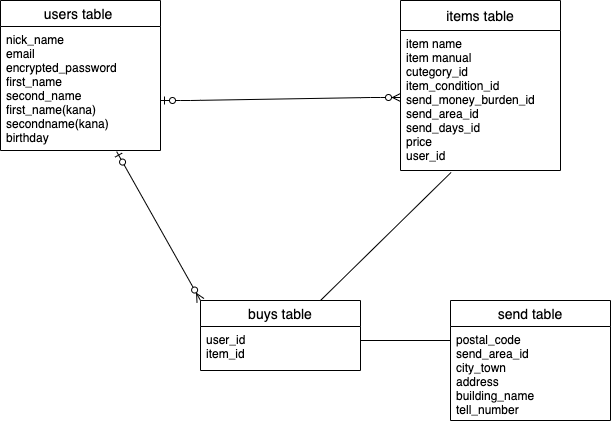

The diagram above was exported from draw.io. Its source (the exported page's mxGraphModel, read from the mxfile embedded in the PNG):
<mxGraphModel dx="289" dy="284" grid="1" gridSize="10" guides="1" tooltips="1" connect="1" arrows="1" fold="1" page="1" pageScale="1" pageWidth="827" pageHeight="1169" math="0" shadow="0">
  <root>
    <mxCell id="0" />
    <mxCell id="1" parent="0" />
    <mxCell id="2" value="users table " style="swimlane;fontStyle=0;childLayout=stackLayout;horizontal=1;startSize=26;horizontalStack=0;resizeParent=1;resizeParentMax=0;resizeLast=0;collapsible=1;marginBottom=0;align=center;fontSize=14;" parent="1" vertex="1">
      <mxGeometry x="90" y="220" width="160" height="150" as="geometry">
        <mxRectangle x="10" y="250" width="70" height="26" as="alternateBounds" />
      </mxGeometry>
    </mxCell>
    <mxCell id="3" value="nick_name&#10;email&#10;encrypted_password&#10;first_name&#10;second_name&#10;first_name(kana)&#10;secondname(kana)&#10;birthday&#10;" style="text;strokeColor=none;fillColor=none;spacingLeft=4;spacingRight=4;overflow=hidden;rotatable=0;points=[[0,0.5],[1,0.5]];portConstraint=eastwest;fontSize=12;" parent="2" vertex="1">
      <mxGeometry y="26" width="160" height="124" as="geometry" />
    </mxCell>
    <mxCell id="6" value="items table" style="swimlane;fontStyle=0;childLayout=stackLayout;horizontal=1;startSize=30;horizontalStack=0;resizeParent=1;resizeParentMax=0;resizeLast=0;collapsible=1;marginBottom=0;align=center;fontSize=14;" parent="1" vertex="1">
      <mxGeometry x="490" y="220" width="160" height="170" as="geometry" />
    </mxCell>
    <mxCell id="8" value="item name&#10;item manual&#10;cutegory_id&#10;item_condition_id&#10;send_money_burden_id&#10;send_area_id&#10;send_days_id&#10;price&#10;user_id&#10;&#10;&#10; &#10;&#10;&#10;" style="text;strokeColor=none;fillColor=none;spacingLeft=4;spacingRight=4;overflow=hidden;rotatable=0;points=[[0,0.5],[1,0.5]];portConstraint=eastwest;fontSize=12;" parent="6" vertex="1">
      <mxGeometry y="30" width="160" height="140" as="geometry" />
    </mxCell>
    <mxCell id="32" value="send table" style="swimlane;fontStyle=0;childLayout=stackLayout;horizontal=1;startSize=26;horizontalStack=0;resizeParent=1;resizeParentMax=0;resizeLast=0;collapsible=1;marginBottom=0;align=center;fontSize=14;" vertex="1" parent="1">
      <mxGeometry x="540" y="520" width="160" height="120" as="geometry" />
    </mxCell>
    <mxCell id="33" value="postal_code&#10;send_area_id&#10;city_town&#10;address&#10;building_name&#10;tell_number&#10;" style="text;strokeColor=none;fillColor=none;spacingLeft=4;spacingRight=4;overflow=hidden;rotatable=0;points=[[0,0.5],[1,0.5]];portConstraint=eastwest;fontSize=12;" vertex="1" parent="32">
      <mxGeometry y="26" width="160" height="94" as="geometry" />
    </mxCell>
    <mxCell id="39" value="buys table" style="swimlane;fontStyle=0;childLayout=stackLayout;horizontal=1;startSize=26;horizontalStack=0;resizeParent=1;resizeParentMax=0;resizeLast=0;collapsible=1;marginBottom=0;align=center;fontSize=14;" vertex="1" parent="1">
      <mxGeometry x="290" y="520" width="160" height="70" as="geometry" />
    </mxCell>
    <mxCell id="41" value="user_id&#10;item_id&#10;" style="text;strokeColor=none;fillColor=none;spacingLeft=4;spacingRight=4;overflow=hidden;rotatable=0;points=[[0,0.5],[1,0.5]];portConstraint=eastwest;fontSize=12;" vertex="1" parent="39">
      <mxGeometry y="26" width="160" height="44" as="geometry" />
    </mxCell>
    <mxCell id="52" value="" style="edgeStyle=entityRelationEdgeStyle;fontSize=12;html=1;endArrow=ERzeroToMany;startArrow=ERzeroToOne;" edge="1" parent="1">
      <mxGeometry width="100" height="100" relative="1" as="geometry">
        <mxPoint x="250" y="320" as="sourcePoint" />
        <mxPoint x="490" y="317" as="targetPoint" />
      </mxGeometry>
    </mxCell>
    <mxCell id="53" value="" style="fontSize=12;html=1;endArrow=ERzeroToMany;startArrow=ERzeroToOne;entryX=0;entryY=0;entryDx=0;entryDy=0;exitX=0.726;exitY=1.009;exitDx=0;exitDy=0;exitPerimeter=0;" edge="1" parent="1" source="3" target="39">
      <mxGeometry width="100" height="100" relative="1" as="geometry">
        <mxPoint x="190" y="400" as="sourcePoint" />
        <mxPoint x="450" y="370" as="targetPoint" />
        <Array as="points" />
      </mxGeometry>
    </mxCell>
    <mxCell id="54" value="" style="endArrow=none;html=1;rounded=0;entryX=0.316;entryY=1.014;entryDx=0;entryDy=0;entryPerimeter=0;exitX=0.75;exitY=0;exitDx=0;exitDy=0;" edge="1" parent="1" source="39" target="8">
      <mxGeometry relative="1" as="geometry">
        <mxPoint x="320" y="420" as="sourcePoint" />
        <mxPoint x="480" y="420" as="targetPoint" />
        <Array as="points" />
      </mxGeometry>
    </mxCell>
    <mxCell id="56" value="" style="line;strokeWidth=1;rotatable=0;dashed=0;labelPosition=right;align=left;verticalAlign=middle;spacingTop=0;spacingLeft=6;points=[];portConstraint=eastwest;" vertex="1" parent="1">
      <mxGeometry x="450" y="555" width="90" height="10" as="geometry" />
    </mxCell>
  </root>
</mxGraphModel>